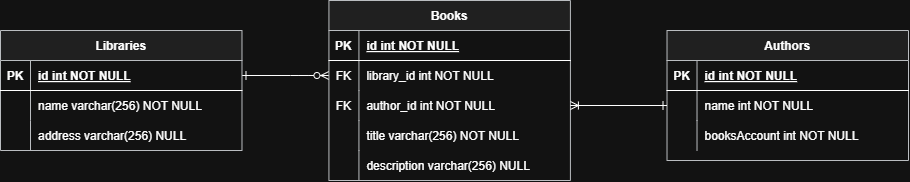

The diagram above was exported from draw.io. Its source (the exported page's mxGraphModel, read from the mxfile embedded in the PNG):
<mxGraphModel dx="2342" dy="514" grid="0" gridSize="10" guides="1" tooltips="1" connect="1" arrows="1" fold="1" page="0" pageScale="1" pageWidth="850" pageHeight="1100" math="0" shadow="0" extFonts="Permanent Marker^https://fonts.googleapis.com/css?family=Permanent+Marker">
  <root>
    <mxCell id="0" />
    <mxCell id="1" parent="0" />
    <mxCell id="ftB2cD9IdQt6bgzbtsEq-1" connectable="0" parent="1" style="group" value="" vertex="1">
      <mxGeometry height="180" width="908" x="-459" y="460" as="geometry" />
    </mxCell>
    <mxCell id="C-vyLk0tnHw3VtMMgP7b-1" edge="1" parent="ftB2cD9IdQt6bgzbtsEq-1" source="C-vyLk0tnHw3VtMMgP7b-24" style="edgeStyle=entityRelationEdgeStyle;endArrow=ERzeroToMany;startArrow=ERone;endFill=1;startFill=0;entryX=0;entryY=0.5;entryDx=0;entryDy=0;" target="Crp9kQY9MkuFF-AawEG5-12" value="">
      <mxGeometry height="100" relative="1" width="100" as="geometry">
        <mxPoint x="618.2127659574468" y="410" as="sourcePoint" />
        <mxPoint x="714.8085106382979" y="310" as="targetPoint" />
      </mxGeometry>
    </mxCell>
    <mxCell id="C-vyLk0tnHw3VtMMgP7b-2" parent="ftB2cD9IdQt6bgzbtsEq-1" style="shape=table;startSize=30;container=1;collapsible=1;childLayout=tableLayout;fixedRows=1;rowLines=0;fontStyle=1;align=center;resizeLast=1;fillColor=#eeeeee;strokeColor=#36393d;" value="Books" vertex="1">
      <mxGeometry height="180" width="241.48936170212764" x="328.4255319148936" as="geometry" />
    </mxCell>
    <mxCell id="C-vyLk0tnHw3VtMMgP7b-3" parent="C-vyLk0tnHw3VtMMgP7b-2" style="shape=partialRectangle;collapsible=0;dropTarget=0;pointerEvents=0;fillColor=none;points=[[0,0.5],[1,0.5]];portConstraint=eastwest;top=0;left=0;right=0;bottom=1;" value="" vertex="1">
      <mxGeometry height="30" width="241.48936170212764" y="30" as="geometry" />
    </mxCell>
    <mxCell id="C-vyLk0tnHw3VtMMgP7b-4" parent="C-vyLk0tnHw3VtMMgP7b-3" style="shape=partialRectangle;overflow=hidden;connectable=0;fillColor=none;top=0;left=0;bottom=0;right=0;fontStyle=1;" value="PK" vertex="1">
      <mxGeometry height="30" width="30" as="geometry">
        <mxRectangle height="30" width="30" as="alternateBounds" />
      </mxGeometry>
    </mxCell>
    <mxCell id="C-vyLk0tnHw3VtMMgP7b-5" parent="C-vyLk0tnHw3VtMMgP7b-3" style="shape=partialRectangle;overflow=hidden;connectable=0;fillColor=none;top=0;left=0;bottom=0;right=0;align=left;spacingLeft=6;fontStyle=5;" value="id int NOT NULL " vertex="1">
      <mxGeometry height="30" width="211.48936170212764" x="30" as="geometry">
        <mxRectangle height="30" width="211.48936170212764" as="alternateBounds" />
      </mxGeometry>
    </mxCell>
    <mxCell id="Crp9kQY9MkuFF-AawEG5-12" parent="C-vyLk0tnHw3VtMMgP7b-2" style="shape=partialRectangle;collapsible=0;dropTarget=0;pointerEvents=0;fillColor=none;points=[[0,0.5],[1,0.5]];portConstraint=eastwest;top=0;left=0;right=0;bottom=0;" value="" vertex="1">
      <mxGeometry height="30" width="241.48936170212764" y="60" as="geometry" />
    </mxCell>
    <mxCell id="Crp9kQY9MkuFF-AawEG5-13" parent="Crp9kQY9MkuFF-AawEG5-12" style="shape=partialRectangle;overflow=hidden;connectable=0;fillColor=none;top=0;left=0;bottom=0;right=0;" value="FK" vertex="1">
      <mxGeometry height="30" width="30" as="geometry">
        <mxRectangle height="30" width="30" as="alternateBounds" />
      </mxGeometry>
    </mxCell>
    <mxCell id="Crp9kQY9MkuFF-AawEG5-14" parent="Crp9kQY9MkuFF-AawEG5-12" style="shape=partialRectangle;overflow=hidden;connectable=0;fillColor=none;top=0;left=0;bottom=0;right=0;align=left;spacingLeft=6;" value="library_id int NOT NULL" vertex="1">
      <mxGeometry height="30" width="211.48936170212764" x="30" as="geometry">
        <mxRectangle height="30" width="211.48936170212764" as="alternateBounds" />
      </mxGeometry>
    </mxCell>
    <mxCell id="Crp9kQY9MkuFF-AawEG5-15" parent="C-vyLk0tnHw3VtMMgP7b-2" style="shape=partialRectangle;collapsible=0;dropTarget=0;pointerEvents=0;fillColor=none;points=[[0,0.5],[1,0.5]];portConstraint=eastwest;top=0;left=0;right=0;bottom=0;" value="" vertex="1">
      <mxGeometry height="30" width="241.48936170212764" y="90" as="geometry" />
    </mxCell>
    <mxCell id="Crp9kQY9MkuFF-AawEG5-16" parent="Crp9kQY9MkuFF-AawEG5-15" style="shape=partialRectangle;overflow=hidden;connectable=0;fillColor=none;top=0;left=0;bottom=0;right=0;" value="FK" vertex="1">
      <mxGeometry height="30" width="30" as="geometry">
        <mxRectangle height="30" width="30" as="alternateBounds" />
      </mxGeometry>
    </mxCell>
    <mxCell id="Crp9kQY9MkuFF-AawEG5-17" parent="Crp9kQY9MkuFF-AawEG5-15" style="shape=partialRectangle;overflow=hidden;connectable=0;fillColor=none;top=0;left=0;bottom=0;right=0;align=left;spacingLeft=6;" value="author_id int NOT NULL" vertex="1">
      <mxGeometry height="30" width="211.48936170212764" x="30" as="geometry">
        <mxRectangle height="30" width="211.48936170212764" as="alternateBounds" />
      </mxGeometry>
    </mxCell>
    <mxCell id="C-vyLk0tnHw3VtMMgP7b-6" parent="C-vyLk0tnHw3VtMMgP7b-2" style="shape=partialRectangle;collapsible=0;dropTarget=0;pointerEvents=0;fillColor=none;points=[[0,0.5],[1,0.5]];portConstraint=eastwest;top=0;left=0;right=0;bottom=0;" value="" vertex="1">
      <mxGeometry height="30" width="241.48936170212764" y="120" as="geometry" />
    </mxCell>
    <mxCell id="C-vyLk0tnHw3VtMMgP7b-7" parent="C-vyLk0tnHw3VtMMgP7b-6" style="shape=partialRectangle;overflow=hidden;connectable=0;fillColor=none;top=0;left=0;bottom=0;right=0;" value="" vertex="1">
      <mxGeometry height="30" width="30" as="geometry">
        <mxRectangle height="30" width="30" as="alternateBounds" />
      </mxGeometry>
    </mxCell>
    <mxCell id="C-vyLk0tnHw3VtMMgP7b-8" parent="C-vyLk0tnHw3VtMMgP7b-6" style="shape=partialRectangle;overflow=hidden;connectable=0;fillColor=none;top=0;left=0;bottom=0;right=0;align=left;spacingLeft=6;" value="title varchar(256) NOT NULL" vertex="1">
      <mxGeometry height="30" width="211.48936170212764" x="30" as="geometry">
        <mxRectangle height="30" width="211.48936170212764" as="alternateBounds" />
      </mxGeometry>
    </mxCell>
    <mxCell id="C-vyLk0tnHw3VtMMgP7b-9" parent="C-vyLk0tnHw3VtMMgP7b-2" style="shape=partialRectangle;collapsible=0;dropTarget=0;pointerEvents=0;fillColor=none;points=[[0,0.5],[1,0.5]];portConstraint=eastwest;top=0;left=0;right=0;bottom=0;" value="" vertex="1">
      <mxGeometry height="30" width="241.48936170212764" y="150" as="geometry" />
    </mxCell>
    <mxCell id="C-vyLk0tnHw3VtMMgP7b-10" parent="C-vyLk0tnHw3VtMMgP7b-9" style="shape=partialRectangle;overflow=hidden;connectable=0;fillColor=none;top=0;left=0;bottom=0;right=0;" value="" vertex="1">
      <mxGeometry height="30" width="30" as="geometry">
        <mxRectangle height="30" width="30" as="alternateBounds" />
      </mxGeometry>
    </mxCell>
    <mxCell id="C-vyLk0tnHw3VtMMgP7b-11" parent="C-vyLk0tnHw3VtMMgP7b-9" style="shape=partialRectangle;overflow=hidden;connectable=0;fillColor=none;top=0;left=0;bottom=0;right=0;align=left;spacingLeft=6;" value="description varchar(256) NULL" vertex="1">
      <mxGeometry height="30" width="211.48936170212764" x="30" as="geometry">
        <mxRectangle height="30" width="211.48936170212764" as="alternateBounds" />
      </mxGeometry>
    </mxCell>
    <mxCell id="C-vyLk0tnHw3VtMMgP7b-13" parent="ftB2cD9IdQt6bgzbtsEq-1" style="shape=table;startSize=30;container=1;collapsible=1;childLayout=tableLayout;fixedRows=1;rowLines=0;fontStyle=1;align=center;resizeLast=1;fillColor=#eeeeee;strokeColor=#36393d;" value="Authors" vertex="1">
      <mxGeometry height="130" width="241.48936170212764" x="666.5106382978723" y="30" as="geometry" />
    </mxCell>
    <mxCell id="C-vyLk0tnHw3VtMMgP7b-14" parent="C-vyLk0tnHw3VtMMgP7b-13" style="shape=partialRectangle;collapsible=0;dropTarget=0;pointerEvents=0;fillColor=none;points=[[0,0.5],[1,0.5]];portConstraint=eastwest;top=0;left=0;right=0;bottom=1;" value="" vertex="1">
      <mxGeometry height="30" width="241.48936170212764" y="30" as="geometry" />
    </mxCell>
    <mxCell id="C-vyLk0tnHw3VtMMgP7b-15" parent="C-vyLk0tnHw3VtMMgP7b-14" style="shape=partialRectangle;overflow=hidden;connectable=0;fillColor=none;top=0;left=0;bottom=0;right=0;fontStyle=1;" value="PK" vertex="1">
      <mxGeometry height="30" width="30" as="geometry">
        <mxRectangle height="30" width="30" as="alternateBounds" />
      </mxGeometry>
    </mxCell>
    <mxCell id="C-vyLk0tnHw3VtMMgP7b-16" parent="C-vyLk0tnHw3VtMMgP7b-14" style="shape=partialRectangle;overflow=hidden;connectable=0;fillColor=none;top=0;left=0;bottom=0;right=0;align=left;spacingLeft=6;fontStyle=5;" value="id int NOT NULL " vertex="1">
      <mxGeometry height="30" width="211.48936170212764" x="30" as="geometry">
        <mxRectangle height="30" width="211.48936170212764" as="alternateBounds" />
      </mxGeometry>
    </mxCell>
    <mxCell id="C-vyLk0tnHw3VtMMgP7b-17" parent="C-vyLk0tnHw3VtMMgP7b-13" style="shape=partialRectangle;collapsible=0;dropTarget=0;pointerEvents=0;fillColor=none;points=[[0,0.5],[1,0.5]];portConstraint=eastwest;top=0;left=0;right=0;bottom=0;" value="" vertex="1">
      <mxGeometry height="30" width="241.48936170212764" y="60" as="geometry" />
    </mxCell>
    <mxCell id="C-vyLk0tnHw3VtMMgP7b-18" parent="C-vyLk0tnHw3VtMMgP7b-17" style="shape=partialRectangle;overflow=hidden;connectable=0;fillColor=none;top=0;left=0;bottom=0;right=0;" value="" vertex="1">
      <mxGeometry height="30" width="30" as="geometry">
        <mxRectangle height="30" width="30" as="alternateBounds" />
      </mxGeometry>
    </mxCell>
    <mxCell id="C-vyLk0tnHw3VtMMgP7b-19" parent="C-vyLk0tnHw3VtMMgP7b-17" style="shape=partialRectangle;overflow=hidden;connectable=0;fillColor=none;top=0;left=0;bottom=0;right=0;align=left;spacingLeft=6;" value="name int NOT NULL" vertex="1">
      <mxGeometry height="30" width="211.48936170212764" x="30" as="geometry">
        <mxRectangle height="30" width="211.48936170212764" as="alternateBounds" />
      </mxGeometry>
    </mxCell>
    <mxCell id="C-vyLk0tnHw3VtMMgP7b-20" parent="C-vyLk0tnHw3VtMMgP7b-13" style="shape=partialRectangle;collapsible=0;dropTarget=0;pointerEvents=0;fillColor=none;points=[[0,0.5],[1,0.5]];portConstraint=eastwest;top=0;left=0;right=0;bottom=0;" value="" vertex="1">
      <mxGeometry height="30" width="241.48936170212764" y="90" as="geometry" />
    </mxCell>
    <mxCell id="C-vyLk0tnHw3VtMMgP7b-21" parent="C-vyLk0tnHw3VtMMgP7b-20" style="shape=partialRectangle;overflow=hidden;connectable=0;fillColor=none;top=0;left=0;bottom=0;right=0;" value="" vertex="1">
      <mxGeometry height="30" width="30" as="geometry">
        <mxRectangle height="30" width="30" as="alternateBounds" />
      </mxGeometry>
    </mxCell>
    <mxCell id="C-vyLk0tnHw3VtMMgP7b-22" parent="C-vyLk0tnHw3VtMMgP7b-20" style="shape=partialRectangle;overflow=hidden;connectable=0;fillColor=none;top=0;left=0;bottom=0;right=0;align=left;spacingLeft=6;" value="booksAccount int NOT NULL" vertex="1">
      <mxGeometry height="30" width="211.48936170212764" x="30" as="geometry">
        <mxRectangle height="30" width="211.48936170212764" as="alternateBounds" />
      </mxGeometry>
    </mxCell>
    <mxCell id="C-vyLk0tnHw3VtMMgP7b-23" parent="ftB2cD9IdQt6bgzbtsEq-1" style="shape=table;startSize=30;container=1;collapsible=1;childLayout=tableLayout;fixedRows=1;rowLines=0;fontStyle=1;align=center;resizeLast=1;fillColor=#eeeeee;strokeColor=#36393d;" value="Libraries" vertex="1">
      <mxGeometry height="120" width="241.48936170212764" y="30" as="geometry" />
    </mxCell>
    <mxCell id="C-vyLk0tnHw3VtMMgP7b-24" parent="C-vyLk0tnHw3VtMMgP7b-23" style="shape=partialRectangle;collapsible=0;dropTarget=0;pointerEvents=0;fillColor=none;points=[[0,0.5],[1,0.5]];portConstraint=eastwest;top=0;left=0;right=0;bottom=1;" value="" vertex="1">
      <mxGeometry height="30" width="241.48936170212764" y="30" as="geometry" />
    </mxCell>
    <mxCell id="C-vyLk0tnHw3VtMMgP7b-25" parent="C-vyLk0tnHw3VtMMgP7b-24" style="shape=partialRectangle;overflow=hidden;connectable=0;fillColor=none;top=0;left=0;bottom=0;right=0;fontStyle=1;" value="PK" vertex="1">
      <mxGeometry height="30" width="30" as="geometry">
        <mxRectangle height="30" width="30" as="alternateBounds" />
      </mxGeometry>
    </mxCell>
    <mxCell id="C-vyLk0tnHw3VtMMgP7b-26" parent="C-vyLk0tnHw3VtMMgP7b-24" style="shape=partialRectangle;overflow=hidden;connectable=0;fillColor=none;top=0;left=0;bottom=0;right=0;align=left;spacingLeft=6;fontStyle=5;" value="id int NOT NULL " vertex="1">
      <mxGeometry height="30" width="211.48936170212764" x="30" as="geometry">
        <mxRectangle height="30" width="211.48936170212764" as="alternateBounds" />
      </mxGeometry>
    </mxCell>
    <mxCell id="C-vyLk0tnHw3VtMMgP7b-27" parent="C-vyLk0tnHw3VtMMgP7b-23" style="shape=partialRectangle;collapsible=0;dropTarget=0;pointerEvents=0;fillColor=none;points=[[0,0.5],[1,0.5]];portConstraint=eastwest;top=0;left=0;right=0;bottom=0;" value="" vertex="1">
      <mxGeometry height="30" width="241.48936170212764" y="60" as="geometry" />
    </mxCell>
    <mxCell id="C-vyLk0tnHw3VtMMgP7b-28" parent="C-vyLk0tnHw3VtMMgP7b-27" style="shape=partialRectangle;overflow=hidden;connectable=0;fillColor=none;top=0;left=0;bottom=0;right=0;" value="" vertex="1">
      <mxGeometry height="30" width="30" as="geometry">
        <mxRectangle height="30" width="30" as="alternateBounds" />
      </mxGeometry>
    </mxCell>
    <mxCell id="C-vyLk0tnHw3VtMMgP7b-29" parent="C-vyLk0tnHw3VtMMgP7b-27" style="shape=partialRectangle;overflow=hidden;connectable=0;fillColor=none;top=0;left=0;bottom=0;right=0;align=left;spacingLeft=6;" value="name varchar(256) NOT NULL" vertex="1">
      <mxGeometry height="30" width="211.48936170212764" x="30" as="geometry">
        <mxRectangle height="30" width="211.48936170212764" as="alternateBounds" />
      </mxGeometry>
    </mxCell>
    <mxCell id="Crp9kQY9MkuFF-AawEG5-21" parent="C-vyLk0tnHw3VtMMgP7b-23" style="shape=partialRectangle;collapsible=0;dropTarget=0;pointerEvents=0;fillColor=none;points=[[0,0.5],[1,0.5]];portConstraint=eastwest;top=0;left=0;right=0;bottom=0;" value="" vertex="1">
      <mxGeometry height="30" width="241.48936170212764" y="90" as="geometry" />
    </mxCell>
    <mxCell id="Crp9kQY9MkuFF-AawEG5-22" parent="Crp9kQY9MkuFF-AawEG5-21" style="shape=partialRectangle;overflow=hidden;connectable=0;fillColor=none;top=0;left=0;bottom=0;right=0;" value="" vertex="1">
      <mxGeometry height="30" width="30" as="geometry">
        <mxRectangle height="30" width="30" as="alternateBounds" />
      </mxGeometry>
    </mxCell>
    <mxCell id="Crp9kQY9MkuFF-AawEG5-23" parent="Crp9kQY9MkuFF-AawEG5-21" style="shape=partialRectangle;overflow=hidden;connectable=0;fillColor=none;top=0;left=0;bottom=0;right=0;align=left;spacingLeft=6;" value="address varchar(256) NULL" vertex="1">
      <mxGeometry height="30" width="211.48936170212764" x="30" as="geometry">
        <mxRectangle height="30" width="211.48936170212764" as="alternateBounds" />
      </mxGeometry>
    </mxCell>
    <mxCell id="Crp9kQY9MkuFF-AawEG5-1" edge="1" parent="ftB2cD9IdQt6bgzbtsEq-1" source="C-vyLk0tnHw3VtMMgP7b-17" style="edgeStyle=orthogonalEdgeStyle;rounded=0;orthogonalLoop=1;jettySize=auto;html=1;exitX=0;exitY=0.5;exitDx=0;exitDy=0;startArrow=ERone;startFill=0;endArrow=ERoneToMany;endFill=0;" target="Crp9kQY9MkuFF-AawEG5-15">
      <mxGeometry relative="1" as="geometry" />
    </mxCell>
    <mxCell id="Crp9kQY9MkuFF-AawEG5-2" parent="ftB2cD9IdQt6bgzbtsEq-1" style="shape=partialRectangle;collapsible=0;dropTarget=0;pointerEvents=0;fillColor=none;points=[[0,0.5],[1,0.5]];portConstraint=eastwest;top=0;left=0;right=0;bottom=0;" value="" vertex="1">
      <mxGeometry height="30" width="241.48936170212764" x="434.6808510638298" y="140" as="geometry" />
    </mxCell>
    <mxCell id="Crp9kQY9MkuFF-AawEG5-3" parent="Crp9kQY9MkuFF-AawEG5-2" style="shape=partialRectangle;overflow=hidden;connectable=0;fillColor=none;top=0;left=0;bottom=0;right=0;" value="" vertex="1">
      <mxGeometry height="30" width="28.97872340425532" as="geometry">
        <mxRectangle height="30" width="30" as="alternateBounds" />
      </mxGeometry>
    </mxCell>
  </root>
</mxGraphModel>